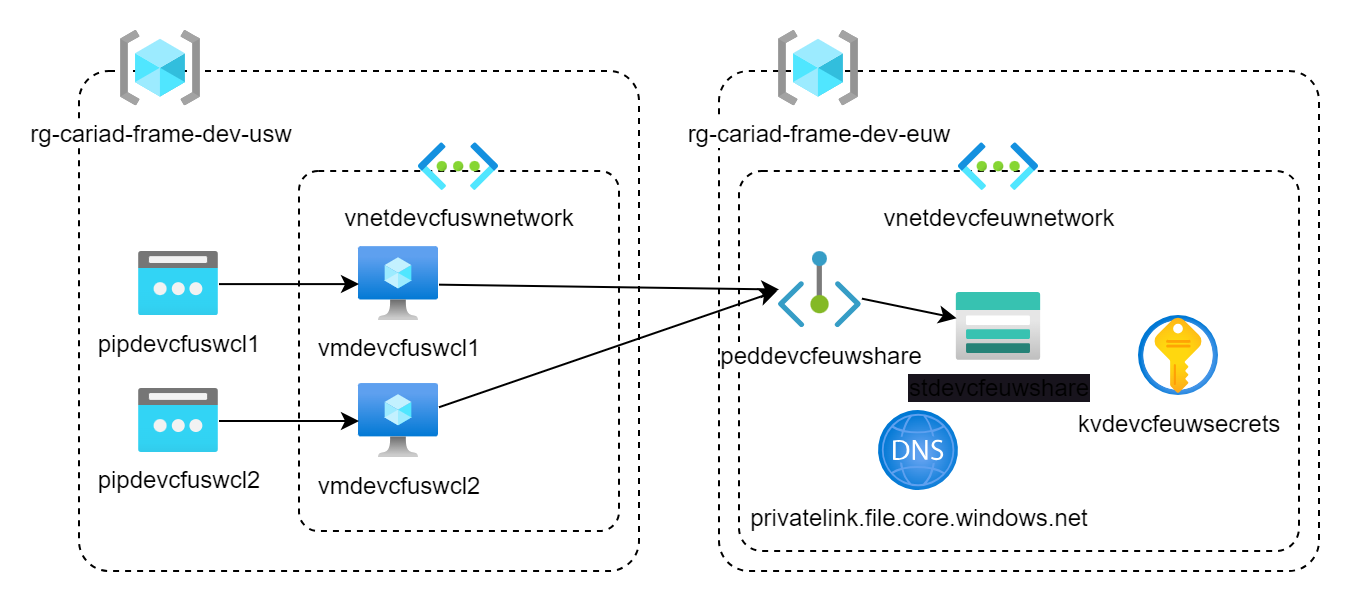

The diagram above was exported from draw.io. Its source (the exported page's mxGraphModel, read from the mxfile embedded in the PNG):
<mxGraphModel dx="1601" dy="369" grid="0" gridSize="10" guides="1" tooltips="1" connect="1" arrows="1" fold="1" page="1" pageScale="1" pageWidth="827" pageHeight="1169" background="#FFFFFF" math="0" shadow="0">
  <root>
    <mxCell id="0" />
    <mxCell id="1" parent="0" />
    <mxCell id="5" value="" style="rounded=1;whiteSpace=wrap;html=1;dashed=1;fillColor=none;arcSize=6;" parent="1" vertex="1">
      <mxGeometry x="320" y="60" width="300" height="250" as="geometry" />
    </mxCell>
    <mxCell id="2" value="" style="rounded=1;whiteSpace=wrap;html=1;dashed=1;fillColor=none;arcSize=6;" parent="1" vertex="1">
      <mxGeometry x="330" y="110" width="280" height="190" as="geometry" />
    </mxCell>
    <mxCell id="4" value="vnetdevcfeuwnetwork" style="aspect=fixed;html=1;points=[];align=center;image;fontSize=12;image=img/lib/azure2/networking/Virtual_Networks.svg;dashed=1;fillColor=none;" parent="1" vertex="1">
      <mxGeometry x="440" y="96.12" width="40" height="23.88" as="geometry" />
    </mxCell>
    <mxCell id="7" value="rg-cariad-frame-dev-euw" style="aspect=fixed;html=1;points=[];align=center;image;fontSize=12;image=img/lib/azure2/general/Resource_Groups.svg;dashed=1;fillColor=none;" parent="1" vertex="1">
      <mxGeometry x="350" y="40" width="40" height="37.65" as="geometry" />
    </mxCell>
    <mxCell id="8" value="privatelink.file.core.windows.net" style="aspect=fixed;html=1;points=[];align=center;image;fontSize=12;image=img/lib/azure2/networking/DNS_Zones.svg;dashed=1;fillColor=none;" parent="1" vertex="1">
      <mxGeometry x="400" y="230" width="40" height="40" as="geometry" />
    </mxCell>
    <mxCell id="9" value="&lt;span style=&quot;background-color: rgb(24, 20, 29);&quot;&gt;stdevcfeuwshare&lt;/span&gt;" style="aspect=fixed;html=1;points=[];align=center;image;fontSize=12;image=img/lib/azure2/storage/Storage_Accounts.svg;dashed=1;fillColor=none;labelBackgroundColor=none;" parent="1" vertex="1">
      <mxGeometry x="438.81" y="171" width="42.37" height="33.9" as="geometry" />
    </mxCell>
    <mxCell id="11" value="kvdevcfeuwsecrets" style="aspect=fixed;html=1;points=[];align=center;image;fontSize=12;image=img/lib/azure2/security/Key_Vaults.svg;dashed=1;fillColor=none;" parent="1" vertex="1">
      <mxGeometry x="530" y="182.55" width="40" height="40" as="geometry" />
    </mxCell>
    <mxCell id="12" value="" style="rounded=1;whiteSpace=wrap;html=1;dashed=1;fillColor=none;arcSize=6;" parent="1" vertex="1">
      <mxGeometry y="60" width="280" height="250" as="geometry" />
    </mxCell>
    <mxCell id="13" value="" style="rounded=1;whiteSpace=wrap;html=1;dashed=1;fillColor=none;arcSize=6;" parent="1" vertex="1">
      <mxGeometry x="110" y="110" width="160" height="180" as="geometry" />
    </mxCell>
    <mxCell id="14" value="vnetdevcfuswnetwork" style="aspect=fixed;html=1;points=[];align=center;image;fontSize=12;image=img/lib/azure2/networking/Virtual_Networks.svg;dashed=1;fillColor=none;" parent="1" vertex="1">
      <mxGeometry x="170" y="96.12" width="40" height="23.88" as="geometry" />
    </mxCell>
    <mxCell id="15" value="rg-cariad-frame-dev-usw" style="aspect=fixed;html=1;points=[];align=center;image;fontSize=12;image=img/lib/azure2/general/Resource_Groups.svg;dashed=1;fillColor=none;" parent="1" vertex="1">
      <mxGeometry x="21" y="40" width="40" height="37.65" as="geometry" />
    </mxCell>
    <mxCell id="43" style="edgeStyle=none;html=1;fontColor=#000000;" edge="1" parent="1" source="19" target="41">
      <mxGeometry relative="1" as="geometry" />
    </mxCell>
    <mxCell id="19" value="vmdevcfuswcl1" style="aspect=fixed;html=1;points=[];align=center;image;fontSize=12;image=img/lib/azure2/compute/Virtual_Machine.svg;dashed=1;fillColor=none;" parent="1" vertex="1">
      <mxGeometry x="140" y="148" width="40" height="37.1" as="geometry" />
    </mxCell>
    <mxCell id="44" style="edgeStyle=none;html=1;entryX=-0.024;entryY=0.512;entryDx=0;entryDy=0;entryPerimeter=0;fontColor=#000000;" edge="1" parent="1" source="20" target="41">
      <mxGeometry relative="1" as="geometry" />
    </mxCell>
    <mxCell id="20" value="vmdevcfuswcl2" style="aspect=fixed;html=1;points=[];align=center;image;fontSize=12;image=img/lib/azure2/compute/Virtual_Machine.svg;dashed=1;fillColor=none;" parent="1" vertex="1">
      <mxGeometry x="140" y="216.45" width="40" height="37.1" as="geometry" />
    </mxCell>
    <mxCell id="24" style="edgeStyle=none;html=1;" parent="1" source="21" target="19" edge="1">
      <mxGeometry relative="1" as="geometry" />
    </mxCell>
    <mxCell id="21" value="pipdevcfuswcl1" style="aspect=fixed;html=1;points=[];align=center;image;fontSize=12;image=img/lib/azure2/networking/Public_IP_Addresses.svg;dashed=1;fillColor=none;" parent="1" vertex="1">
      <mxGeometry x="30" y="150.55" width="40" height="32" as="geometry" />
    </mxCell>
    <mxCell id="25" style="edgeStyle=none;html=1;" parent="1" source="22" target="20" edge="1">
      <mxGeometry relative="1" as="geometry" />
    </mxCell>
    <mxCell id="22" value="pipdevcfuswcl2" style="aspect=fixed;html=1;points=[];align=center;image;fontSize=12;image=img/lib/azure2/networking/Public_IP_Addresses.svg;dashed=1;fillColor=none;" parent="1" vertex="1">
      <mxGeometry x="30" y="219" width="40" height="32" as="geometry" />
    </mxCell>
    <mxCell id="45" style="edgeStyle=none;html=1;fontColor=#000000;" edge="1" parent="1" source="41" target="9">
      <mxGeometry relative="1" as="geometry">
        <Array as="points" />
      </mxGeometry>
    </mxCell>
    <mxCell id="41" value="peddevcfeuwshare" style="aspect=fixed;html=1;points=[];align=center;image;fontSize=12;image=img/lib/azure2/networking/Private_Endpoint.svg;" vertex="1" parent="1">
      <mxGeometry x="350" y="150.55" width="41.45" height="38" as="geometry" />
    </mxCell>
  </root>
</mxGraphModel>